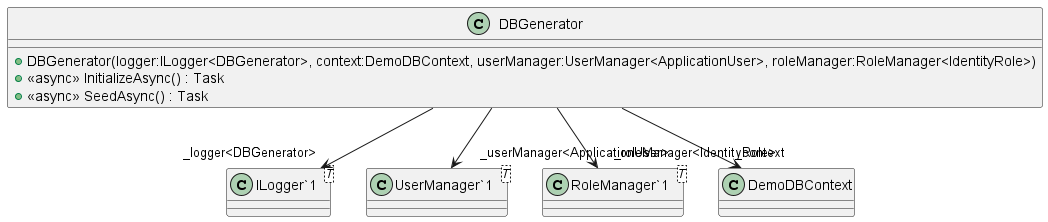

The diagram above was rendered by PlantUML. Its source (embedded in the PNG):
@startuml
class DBGenerator {
    + DBGenerator(logger:ILogger<DBGenerator>, context:DemoDBContext, userManager:UserManager<ApplicationUser>, roleManager:RoleManager<IdentityRole>)
    + <<async>> InitializeAsync() : Task
    + <<async>> SeedAsync() : Task
}
class "ILogger`1"<T> {
}
class "UserManager`1"<T> {
}
class "RoleManager`1"<T> {
}
DBGenerator --> "_logger<DBGenerator>" "ILogger`1"
DBGenerator --> "_context" DemoDBContext
DBGenerator --> "_userManager<ApplicationUser>" "UserManager`1"
DBGenerator --> "_roleManager<IdentityRole>" "RoleManager`1"
@enduml